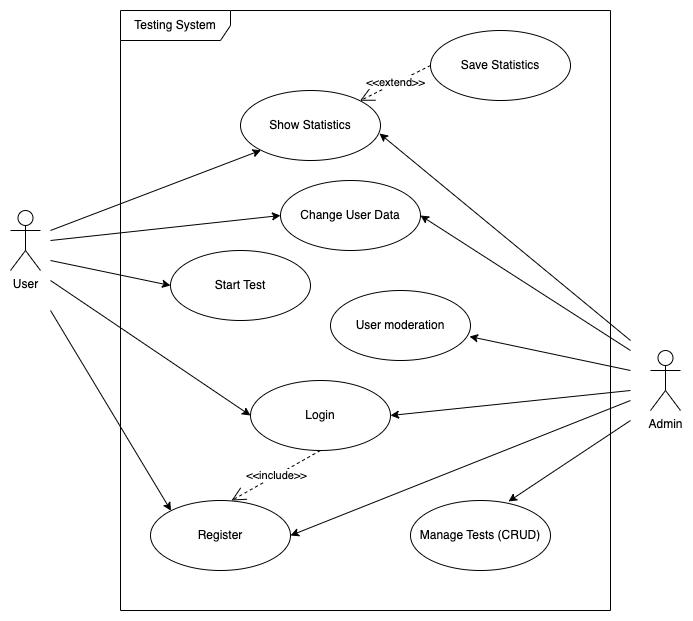

The diagram above was exported from draw.io. Its source (the exported page's mxGraphModel, read from the mxfile embedded in the PNG):
<mxGraphModel dx="946" dy="646" grid="1" gridSize="10" guides="1" tooltips="1" connect="1" arrows="1" fold="1" page="1" pageScale="1" pageWidth="827" pageHeight="1169" math="0" shadow="0">
  <root>
    <mxCell id="AoFa_4DHnXH_apbg719o-0" />
    <mxCell id="AoFa_4DHnXH_apbg719o-1" parent="AoFa_4DHnXH_apbg719o-0" />
    <mxCell id="AoFa_4DHnXH_apbg719o-2" value="User" style="shape=umlActor;verticalLabelPosition=bottom;verticalAlign=top;html=1;" vertex="1" parent="AoFa_4DHnXH_apbg719o-1">
      <mxGeometry x="100" y="280" width="30" height="60" as="geometry" />
    </mxCell>
    <mxCell id="AoFa_4DHnXH_apbg719o-3" value="Admin" style="shape=umlActor;verticalLabelPosition=bottom;verticalAlign=top;html=1;" vertex="1" parent="AoFa_4DHnXH_apbg719o-1">
      <mxGeometry x="740" y="420" width="30" height="60" as="geometry" />
    </mxCell>
    <mxCell id="AoFa_4DHnXH_apbg719o-4" value="Login" style="ellipse;whiteSpace=wrap;html=1;" vertex="1" parent="AoFa_4DHnXH_apbg719o-1">
      <mxGeometry x="340" y="450" width="140" height="70" as="geometry" />
    </mxCell>
    <mxCell id="AoFa_4DHnXH_apbg719o-5" value="Register" style="ellipse;whiteSpace=wrap;html=1;" vertex="1" parent="AoFa_4DHnXH_apbg719o-1">
      <mxGeometry x="240" y="570" width="140" height="70" as="geometry" />
    </mxCell>
    <mxCell id="AoFa_4DHnXH_apbg719o-6" value="Start Test" style="ellipse;whiteSpace=wrap;html=1;" vertex="1" parent="AoFa_4DHnXH_apbg719o-1">
      <mxGeometry x="260" y="320" width="140" height="70" as="geometry" />
    </mxCell>
    <mxCell id="AoFa_4DHnXH_apbg719o-7" value="Show Statistics" style="ellipse;whiteSpace=wrap;html=1;" vertex="1" parent="AoFa_4DHnXH_apbg719o-1">
      <mxGeometry x="330" y="160" width="140" height="70" as="geometry" />
    </mxCell>
    <mxCell id="AoFa_4DHnXH_apbg719o-8" value="Change User Data" style="ellipse;whiteSpace=wrap;html=1;" vertex="1" parent="AoFa_4DHnXH_apbg719o-1">
      <mxGeometry x="370" y="250" width="140" height="70" as="geometry" />
    </mxCell>
    <mxCell id="AoFa_4DHnXH_apbg719o-9" value="Manage Tests (CRUD)" style="ellipse;whiteSpace=wrap;html=1;" vertex="1" parent="AoFa_4DHnXH_apbg719o-1">
      <mxGeometry x="500" y="570" width="140" height="70" as="geometry" />
    </mxCell>
    <mxCell id="AoFa_4DHnXH_apbg719o-10" value="User moderation" style="ellipse;whiteSpace=wrap;html=1;" vertex="1" parent="AoFa_4DHnXH_apbg719o-1">
      <mxGeometry x="420" y="360" width="140" height="70" as="geometry" />
    </mxCell>
    <mxCell id="AoFa_4DHnXH_apbg719o-11" value="Save Statistics" style="ellipse;whiteSpace=wrap;html=1;" vertex="1" parent="AoFa_4DHnXH_apbg719o-1">
      <mxGeometry x="520" y="100" width="140" height="70" as="geometry" />
    </mxCell>
    <mxCell id="AoFa_4DHnXH_apbg719o-15" value="" style="endArrow=classic;html=1;rounded=0;entryX=1;entryY=0.5;entryDx=0;entryDy=0;" edge="1" parent="AoFa_4DHnXH_apbg719o-1" target="AoFa_4DHnXH_apbg719o-4">
      <mxGeometry width="50" height="50" relative="1" as="geometry">
        <mxPoint x="720" y="460" as="sourcePoint" />
        <mxPoint x="620" y="490" as="targetPoint" />
      </mxGeometry>
    </mxCell>
    <mxCell id="AoFa_4DHnXH_apbg719o-16" value="" style="endArrow=classic;html=1;rounded=0;entryX=0;entryY=0.5;entryDx=0;entryDy=0;" edge="1" parent="AoFa_4DHnXH_apbg719o-1" target="AoFa_4DHnXH_apbg719o-4">
      <mxGeometry width="50" height="50" relative="1" as="geometry">
        <mxPoint x="140" y="350" as="sourcePoint" />
        <mxPoint x="494" y="495" as="targetPoint" />
      </mxGeometry>
    </mxCell>
    <mxCell id="AoFa_4DHnXH_apbg719o-17" value="" style="endArrow=classic;html=1;rounded=0;entryX=1;entryY=0.5;entryDx=0;entryDy=0;" edge="1" parent="AoFa_4DHnXH_apbg719o-1" target="AoFa_4DHnXH_apbg719o-5">
      <mxGeometry width="50" height="50" relative="1" as="geometry">
        <mxPoint x="720" y="470" as="sourcePoint" />
        <mxPoint x="494" y="495" as="targetPoint" />
      </mxGeometry>
    </mxCell>
    <mxCell id="AoFa_4DHnXH_apbg719o-18" value="" style="endArrow=classic;html=1;rounded=0;entryX=0;entryY=0;entryDx=0;entryDy=0;" edge="1" parent="AoFa_4DHnXH_apbg719o-1" target="AoFa_4DHnXH_apbg719o-5">
      <mxGeometry width="50" height="50" relative="1" as="geometry">
        <mxPoint x="140" y="380" as="sourcePoint" />
        <mxPoint x="410" y="605" as="targetPoint" />
      </mxGeometry>
    </mxCell>
    <mxCell id="AoFa_4DHnXH_apbg719o-19" value="&amp;lt;&amp;lt;include&amp;gt;&amp;gt;" style="endArrow=open;endSize=12;dashed=1;html=1;rounded=0;exitX=0.5;exitY=1;exitDx=0;exitDy=0;entryX=0.579;entryY=0;entryDx=0;entryDy=0;entryPerimeter=0;" edge="1" parent="AoFa_4DHnXH_apbg719o-1" source="AoFa_4DHnXH_apbg719o-4" target="AoFa_4DHnXH_apbg719o-5">
      <mxGeometry width="160" relative="1" as="geometry">
        <mxPoint x="340" y="560" as="sourcePoint" />
        <mxPoint x="500" y="560" as="targetPoint" />
      </mxGeometry>
    </mxCell>
    <mxCell id="AoFa_4DHnXH_apbg719o-20" value="" style="endArrow=classic;html=1;rounded=0;entryX=0;entryY=0.5;entryDx=0;entryDy=0;" edge="1" parent="AoFa_4DHnXH_apbg719o-1" target="AoFa_4DHnXH_apbg719o-6">
      <mxGeometry width="50" height="50" relative="1" as="geometry">
        <mxPoint x="140" y="330" as="sourcePoint" />
        <mxPoint x="350" y="495" as="targetPoint" />
      </mxGeometry>
    </mxCell>
    <mxCell id="AoFa_4DHnXH_apbg719o-21" value="" style="endArrow=classic;html=1;rounded=0;entryX=0.993;entryY=0.657;entryDx=0;entryDy=0;entryPerimeter=0;" edge="1" parent="AoFa_4DHnXH_apbg719o-1" target="AoFa_4DHnXH_apbg719o-10">
      <mxGeometry width="50" height="50" relative="1" as="geometry">
        <mxPoint x="720" y="440" as="sourcePoint" />
        <mxPoint x="490" y="495" as="targetPoint" />
      </mxGeometry>
    </mxCell>
    <mxCell id="AoFa_4DHnXH_apbg719o-22" value="" style="endArrow=classic;html=1;rounded=0;entryX=0;entryY=0.5;entryDx=0;entryDy=0;" edge="1" parent="AoFa_4DHnXH_apbg719o-1" target="AoFa_4DHnXH_apbg719o-8">
      <mxGeometry width="50" height="50" relative="1" as="geometry">
        <mxPoint x="140" y="310" as="sourcePoint" />
        <mxPoint x="250" y="345" as="targetPoint" />
      </mxGeometry>
    </mxCell>
    <mxCell id="AoFa_4DHnXH_apbg719o-23" value="" style="endArrow=classic;html=1;rounded=0;entryX=1;entryY=0.5;entryDx=0;entryDy=0;" edge="1" parent="AoFa_4DHnXH_apbg719o-1" target="AoFa_4DHnXH_apbg719o-8">
      <mxGeometry width="50" height="50" relative="1" as="geometry">
        <mxPoint x="720" y="420" as="sourcePoint" />
        <mxPoint x="569.02" y="405.99" as="targetPoint" />
      </mxGeometry>
    </mxCell>
    <mxCell id="AoFa_4DHnXH_apbg719o-24" value="" style="endArrow=classic;html=1;rounded=0;entryX=0;entryY=1;entryDx=0;entryDy=0;" edge="1" parent="AoFa_4DHnXH_apbg719o-1" target="AoFa_4DHnXH_apbg719o-7">
      <mxGeometry width="50" height="50" relative="1" as="geometry">
        <mxPoint x="140" y="300" as="sourcePoint" />
        <mxPoint x="380" y="275" as="targetPoint" />
      </mxGeometry>
    </mxCell>
    <mxCell id="AoFa_4DHnXH_apbg719o-25" value="" style="endArrow=classic;html=1;rounded=0;entryX=0.993;entryY=0.614;entryDx=0;entryDy=0;entryPerimeter=0;" edge="1" parent="AoFa_4DHnXH_apbg719o-1" target="AoFa_4DHnXH_apbg719o-7">
      <mxGeometry width="50" height="50" relative="1" as="geometry">
        <mxPoint x="720" y="410" as="sourcePoint" />
        <mxPoint x="520" y="275" as="targetPoint" />
      </mxGeometry>
    </mxCell>
    <mxCell id="AoFa_4DHnXH_apbg719o-26" value="" style="endArrow=classic;html=1;rounded=0;entryX=0.7;entryY=0.014;entryDx=0;entryDy=0;entryPerimeter=0;" edge="1" parent="AoFa_4DHnXH_apbg719o-1" target="AoFa_4DHnXH_apbg719o-9">
      <mxGeometry width="50" height="50" relative="1" as="geometry">
        <mxPoint x="720" y="490" as="sourcePoint" />
        <mxPoint x="469.02" y="192.98000000000002" as="targetPoint" />
      </mxGeometry>
    </mxCell>
    <mxCell id="AoFa_4DHnXH_apbg719o-29" value="&amp;lt;&amp;lt;extend&amp;gt;&amp;gt;" style="endArrow=open;endSize=12;dashed=1;html=1;rounded=0;exitX=0;exitY=0.5;exitDx=0;exitDy=0;" edge="1" parent="AoFa_4DHnXH_apbg719o-1" source="AoFa_4DHnXH_apbg719o-11" target="AoFa_4DHnXH_apbg719o-7">
      <mxGeometry width="160" relative="1" as="geometry">
        <mxPoint x="520" y="160" as="sourcePoint" />
        <mxPoint x="331.05999999999995" y="580" as="targetPoint" />
      </mxGeometry>
    </mxCell>
    <mxCell id="AoFa_4DHnXH_apbg719o-30" value="Testing System" style="shape=umlFrame;whiteSpace=wrap;html=1;width=110;height=30;" vertex="1" parent="AoFa_4DHnXH_apbg719o-1">
      <mxGeometry x="210" y="80" width="490" height="600" as="geometry" />
    </mxCell>
  </root>
</mxGraphModel>